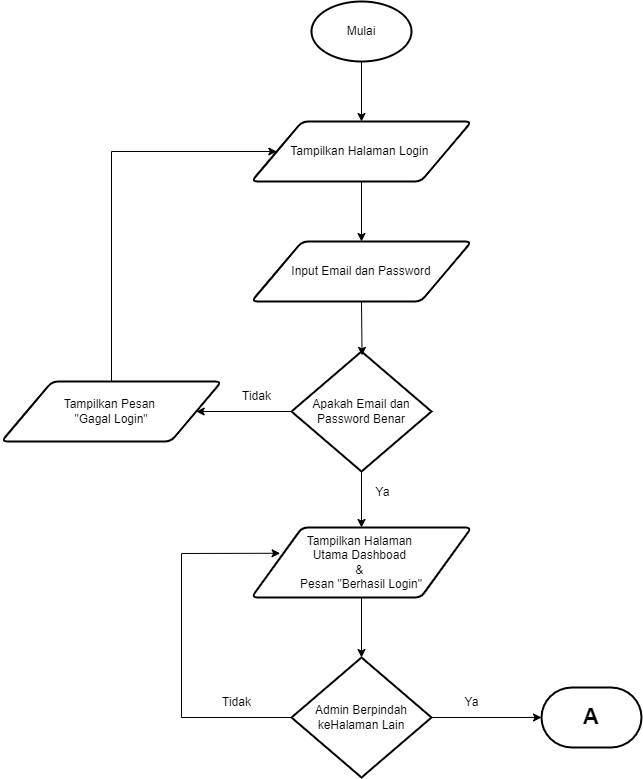

The diagram above was exported from draw.io. Its source (the exported page's mxGraphModel, read from the mxfile embedded in the PNG):
<mxGraphModel dx="1442" dy="1274" grid="1" gridSize="10" guides="1" tooltips="1" connect="1" arrows="1" fold="1" page="1" pageScale="1" pageWidth="827" pageHeight="1169" math="0" shadow="0">
  <root>
    <mxCell id="WIyWlLk6GJQsqaUBKTNV-0" />
    <mxCell id="WIyWlLk6GJQsqaUBKTNV-1" parent="WIyWlLk6GJQsqaUBKTNV-0" />
    <mxCell id="g4mvFjVV3C_YUVu5av1T-2" value="" style="endArrow=classic;html=1;rounded=0;" edge="1" parent="WIyWlLk6GJQsqaUBKTNV-1" source="g4mvFjVV3C_YUVu5av1T-89" target="g4mvFjVV3C_YUVu5av1T-90">
      <mxGeometry width="50" height="50" relative="1" as="geometry">
        <mxPoint x="1180" y="244" as="sourcePoint" />
        <mxPoint x="1220" y="234" as="targetPoint" />
      </mxGeometry>
    </mxCell>
    <mxCell id="g4mvFjVV3C_YUVu5av1T-89" value="Mulai" style="strokeWidth=2;html=1;shape=mxgraph.flowchart.start_1;whiteSpace=wrap;" vertex="1" parent="WIyWlLk6GJQsqaUBKTNV-1">
      <mxGeometry x="1170" y="114" width="100" height="60" as="geometry" />
    </mxCell>
    <mxCell id="g4mvFjVV3C_YUVu5av1T-90" value="Tampilkan Halaman Login&amp;nbsp;" style="shape=parallelogram;html=1;strokeWidth=2;perimeter=parallelogramPerimeter;whiteSpace=wrap;rounded=1;arcSize=12;size=0.23;" vertex="1" parent="WIyWlLk6GJQsqaUBKTNV-1">
      <mxGeometry x="1110" y="234" width="220" height="60" as="geometry" />
    </mxCell>
    <mxCell id="g4mvFjVV3C_YUVu5av1T-91" value="Input Email dan Password" style="shape=parallelogram;html=1;strokeWidth=2;perimeter=parallelogramPerimeter;whiteSpace=wrap;rounded=1;arcSize=12;size=0.23;" vertex="1" parent="WIyWlLk6GJQsqaUBKTNV-1">
      <mxGeometry x="1110" y="354" width="220" height="60" as="geometry" />
    </mxCell>
    <mxCell id="g4mvFjVV3C_YUVu5av1T-92" value="Apakah Email dan Password Benar" style="strokeWidth=2;html=1;shape=mxgraph.flowchart.decision;whiteSpace=wrap;" vertex="1" parent="WIyWlLk6GJQsqaUBKTNV-1">
      <mxGeometry x="1150" y="464" width="140" height="120" as="geometry" />
    </mxCell>
    <mxCell id="g4mvFjVV3C_YUVu5av1T-93" value="" style="endArrow=classic;html=1;rounded=0;exitX=0.5;exitY=1;exitDx=0;exitDy=0;entryX=0.5;entryY=0;entryDx=0;entryDy=0;" edge="1" parent="WIyWlLk6GJQsqaUBKTNV-1" source="g4mvFjVV3C_YUVu5av1T-90" target="g4mvFjVV3C_YUVu5av1T-91">
      <mxGeometry width="50" height="50" relative="1" as="geometry">
        <mxPoint x="1219.75" y="314" as="sourcePoint" />
        <mxPoint x="1220" y="354" as="targetPoint" />
      </mxGeometry>
    </mxCell>
    <mxCell id="g4mvFjVV3C_YUVu5av1T-96" value="" style="endArrow=classic;html=1;rounded=0;exitX=0;exitY=0.5;exitDx=0;exitDy=0;exitPerimeter=0;entryX=1;entryY=0.5;entryDx=0;entryDy=0;" edge="1" parent="WIyWlLk6GJQsqaUBKTNV-1" source="g4mvFjVV3C_YUVu5av1T-92" target="g4mvFjVV3C_YUVu5av1T-97">
      <mxGeometry width="50" height="50" relative="1" as="geometry">
        <mxPoint x="1060" y="501.5" as="sourcePoint" />
        <mxPoint x="1060" y="546.5" as="targetPoint" />
      </mxGeometry>
    </mxCell>
    <mxCell id="g4mvFjVV3C_YUVu5av1T-97" value="&lt;span style=&quot;white-space: pre;&quot;&gt;&#09;&lt;/span&gt;&lt;span style=&quot;white-space: pre;&quot;&gt;&#09;&lt;/span&gt;Tampilkan Pesan&amp;nbsp; &amp;nbsp; &amp;nbsp; &amp;nbsp; &amp;nbsp; &amp;nbsp; &amp;nbsp; &amp;nbsp; &amp;nbsp; &quot;Gagal Login&quot;" style="shape=parallelogram;html=1;strokeWidth=2;perimeter=parallelogramPerimeter;whiteSpace=wrap;rounded=1;arcSize=12;size=0.23;" vertex="1" parent="WIyWlLk6GJQsqaUBKTNV-1">
      <mxGeometry x="860" y="494" width="220" height="60" as="geometry" />
    </mxCell>
    <mxCell id="g4mvFjVV3C_YUVu5av1T-100" value="" style="endArrow=classic;html=1;rounded=0;entryX=0;entryY=0.5;entryDx=0;entryDy=0;exitX=0.5;exitY=0;exitDx=0;exitDy=0;" edge="1" parent="WIyWlLk6GJQsqaUBKTNV-1" source="g4mvFjVV3C_YUVu5av1T-97" target="g4mvFjVV3C_YUVu5av1T-90">
      <mxGeometry width="50" height="50" relative="1" as="geometry">
        <mxPoint x="1000" y="480" as="sourcePoint" />
        <mxPoint x="1000" y="240" as="targetPoint" />
        <Array as="points">
          <mxPoint x="970" y="264" />
        </Array>
      </mxGeometry>
    </mxCell>
    <mxCell id="g4mvFjVV3C_YUVu5av1T-101" value="Tidak" style="text;html=1;align=center;verticalAlign=middle;resizable=0;points=[];autosize=1;strokeColor=none;fillColor=none;" vertex="1" parent="WIyWlLk6GJQsqaUBKTNV-1">
      <mxGeometry x="1090" y="494" width="50" height="30" as="geometry" />
    </mxCell>
    <mxCell id="g4mvFjVV3C_YUVu5av1T-103" value="" style="endArrow=classic;html=1;rounded=0;exitX=0.5;exitY=1;exitDx=0;exitDy=0;entryX=0.504;entryY=0.032;entryDx=0;entryDy=0;entryPerimeter=0;" edge="1" parent="WIyWlLk6GJQsqaUBKTNV-1" source="g4mvFjVV3C_YUVu5av1T-91" target="g4mvFjVV3C_YUVu5av1T-92">
      <mxGeometry width="50" height="50" relative="1" as="geometry">
        <mxPoint x="1170" y="544" as="sourcePoint" />
        <mxPoint x="1105" y="544" as="targetPoint" />
      </mxGeometry>
    </mxCell>
    <mxCell id="g4mvFjVV3C_YUVu5av1T-106" value="Tampilkan Halaman&amp;nbsp;&lt;div&gt;Utama&amp;nbsp;&lt;span style=&quot;background-color: initial;&quot;&gt;Dashboad&amp;nbsp;&lt;/span&gt;&lt;/div&gt;&lt;div&gt;&lt;span style=&quot;background-color: initial;&quot;&gt;&amp;amp;&amp;nbsp;&lt;/span&gt;&lt;div&gt;Pesan &quot;Berhasil Login&quot;&lt;/div&gt;&lt;/div&gt;" style="shape=parallelogram;html=1;strokeWidth=2;perimeter=parallelogramPerimeter;whiteSpace=wrap;rounded=1;arcSize=12;size=0.23;align=center;" vertex="1" parent="WIyWlLk6GJQsqaUBKTNV-1">
      <mxGeometry x="1110" y="640" width="220" height="70" as="geometry" />
    </mxCell>
    <mxCell id="g4mvFjVV3C_YUVu5av1T-107" value="" style="endArrow=classic;html=1;rounded=0;exitX=0.5;exitY=1;exitDx=0;exitDy=0;exitPerimeter=0;" edge="1" parent="WIyWlLk6GJQsqaUBKTNV-1" source="g4mvFjVV3C_YUVu5av1T-92" target="g4mvFjVV3C_YUVu5av1T-106">
      <mxGeometry width="50" height="50" relative="1" as="geometry">
        <mxPoint x="1219.5" y="586" as="sourcePoint" />
        <mxPoint x="1220.5" y="640" as="targetPoint" />
      </mxGeometry>
    </mxCell>
    <mxCell id="g4mvFjVV3C_YUVu5av1T-149" value="Admin Berpindah keHalaman Lain" style="strokeWidth=2;html=1;shape=mxgraph.flowchart.decision;whiteSpace=wrap;" vertex="1" parent="WIyWlLk6GJQsqaUBKTNV-1">
      <mxGeometry x="1150" y="770" width="140" height="120" as="geometry" />
    </mxCell>
    <mxCell id="g4mvFjVV3C_YUVu5av1T-150" value="" style="endArrow=classic;html=1;rounded=0;exitX=0.5;exitY=1;exitDx=0;exitDy=0;entryX=0.5;entryY=0;entryDx=0;entryDy=0;entryPerimeter=0;" edge="1" parent="WIyWlLk6GJQsqaUBKTNV-1" source="g4mvFjVV3C_YUVu5av1T-106" target="g4mvFjVV3C_YUVu5av1T-149">
      <mxGeometry width="50" height="50" relative="1" as="geometry">
        <mxPoint x="1220" y="700" as="sourcePoint" />
        <mxPoint x="1219.58" y="766" as="targetPoint" />
      </mxGeometry>
    </mxCell>
    <mxCell id="g4mvFjVV3C_YUVu5av1T-151" value="" style="endArrow=classic;html=1;rounded=0;exitX=0;exitY=0.5;exitDx=0;exitDy=0;exitPerimeter=0;entryX=0.13;entryY=0.368;entryDx=0;entryDy=0;entryPerimeter=0;" edge="1" parent="WIyWlLk6GJQsqaUBKTNV-1" source="g4mvFjVV3C_YUVu5av1T-149" target="g4mvFjVV3C_YUVu5av1T-106">
      <mxGeometry width="50" height="50" relative="1" as="geometry">
        <mxPoint x="1100" y="810" as="sourcePoint" />
        <mxPoint x="1040" y="680" as="targetPoint" />
        <Array as="points">
          <mxPoint x="1040" y="830" />
          <mxPoint x="1040" y="666" />
        </Array>
      </mxGeometry>
    </mxCell>
    <mxCell id="g4mvFjVV3C_YUVu5av1T-153" value="Tidak" style="text;html=1;align=center;verticalAlign=middle;resizable=0;points=[];autosize=1;strokeColor=none;fillColor=none;" vertex="1" parent="WIyWlLk6GJQsqaUBKTNV-1">
      <mxGeometry x="1070" y="800" width="50" height="30" as="geometry" />
    </mxCell>
    <mxCell id="g4mvFjVV3C_YUVu5av1T-154" value="Ya" style="text;html=1;align=center;verticalAlign=middle;resizable=0;points=[];autosize=1;strokeColor=none;fillColor=none;" vertex="1" parent="WIyWlLk6GJQsqaUBKTNV-1">
      <mxGeometry x="1221" y="590" width="40" height="30" as="geometry" />
    </mxCell>
    <mxCell id="g4mvFjVV3C_YUVu5av1T-155" value="Ya" style="text;html=1;align=center;verticalAlign=middle;resizable=0;points=[];autosize=1;strokeColor=none;fillColor=none;" vertex="1" parent="WIyWlLk6GJQsqaUBKTNV-1">
      <mxGeometry x="1310" y="800" width="40" height="30" as="geometry" />
    </mxCell>
    <mxCell id="g4mvFjVV3C_YUVu5av1T-157" value="" style="endArrow=classic;html=1;rounded=0;exitX=1;exitY=0.5;exitDx=0;exitDy=0;exitPerimeter=0;" edge="1" parent="WIyWlLk6GJQsqaUBKTNV-1" source="g4mvFjVV3C_YUVu5av1T-149" target="g4mvFjVV3C_YUVu5av1T-158">
      <mxGeometry width="50" height="50" relative="1" as="geometry">
        <mxPoint x="1310" y="810" as="sourcePoint" />
        <mxPoint x="1370" y="830" as="targetPoint" />
      </mxGeometry>
    </mxCell>
    <mxCell id="g4mvFjVV3C_YUVu5av1T-158" value="&lt;font size=&quot;1&quot; style=&quot;&quot;&gt;&lt;b style=&quot;font-size: 22px;&quot;&gt;A&lt;/b&gt;&lt;/font&gt;" style="strokeWidth=2;html=1;shape=mxgraph.flowchart.terminator;whiteSpace=wrap;" vertex="1" parent="WIyWlLk6GJQsqaUBKTNV-1">
      <mxGeometry x="1400" y="800" width="100" height="60" as="geometry" />
    </mxCell>
  </root>
</mxGraphModel>